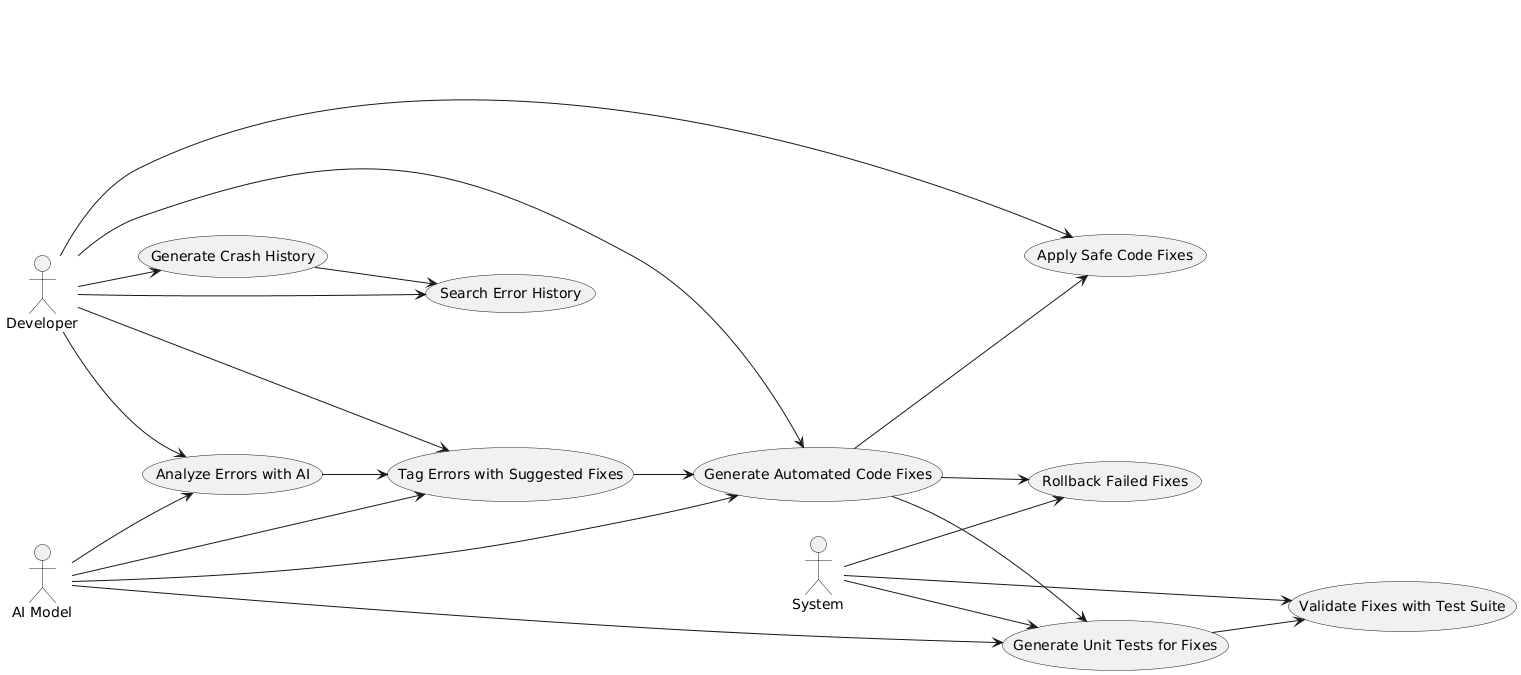

The diagram above was rendered by PlantUML. Its source (embedded in the PNG):
@startuml
left to right direction

actor Developer
actor "System" as System
actor "AI Model" as AI

usecase "Analyze Errors with AI" as UC1
usecase "Tag Errors with Suggested Fixes" as UC2
usecase "Generate Automated Code Fixes" as UC3
usecase "Apply Safe Code Fixes" as UC4
usecase "Rollback Failed Fixes" as UC5
usecase "Generate Unit Tests for Fixes" as UC6
usecase "Validate Fixes with Test Suite" as UC7
usecase "Generate Crash History" as UC8
usecase "Search Error History" as UC9

Developer --> UC1
Developer --> UC2
Developer --> UC3
Developer --> UC4
Developer --> UC8
Developer --> UC9

System --> UC5
System --> UC6
System --> UC7

AI --> UC1
AI --> UC2
AI --> UC3
AI --> UC6

UC1 --> UC2
UC2 --> UC3
UC3 --> UC4
UC3 --> UC5
UC3 --> UC6
UC6 --> UC7
UC8 --> UC9
@enduml